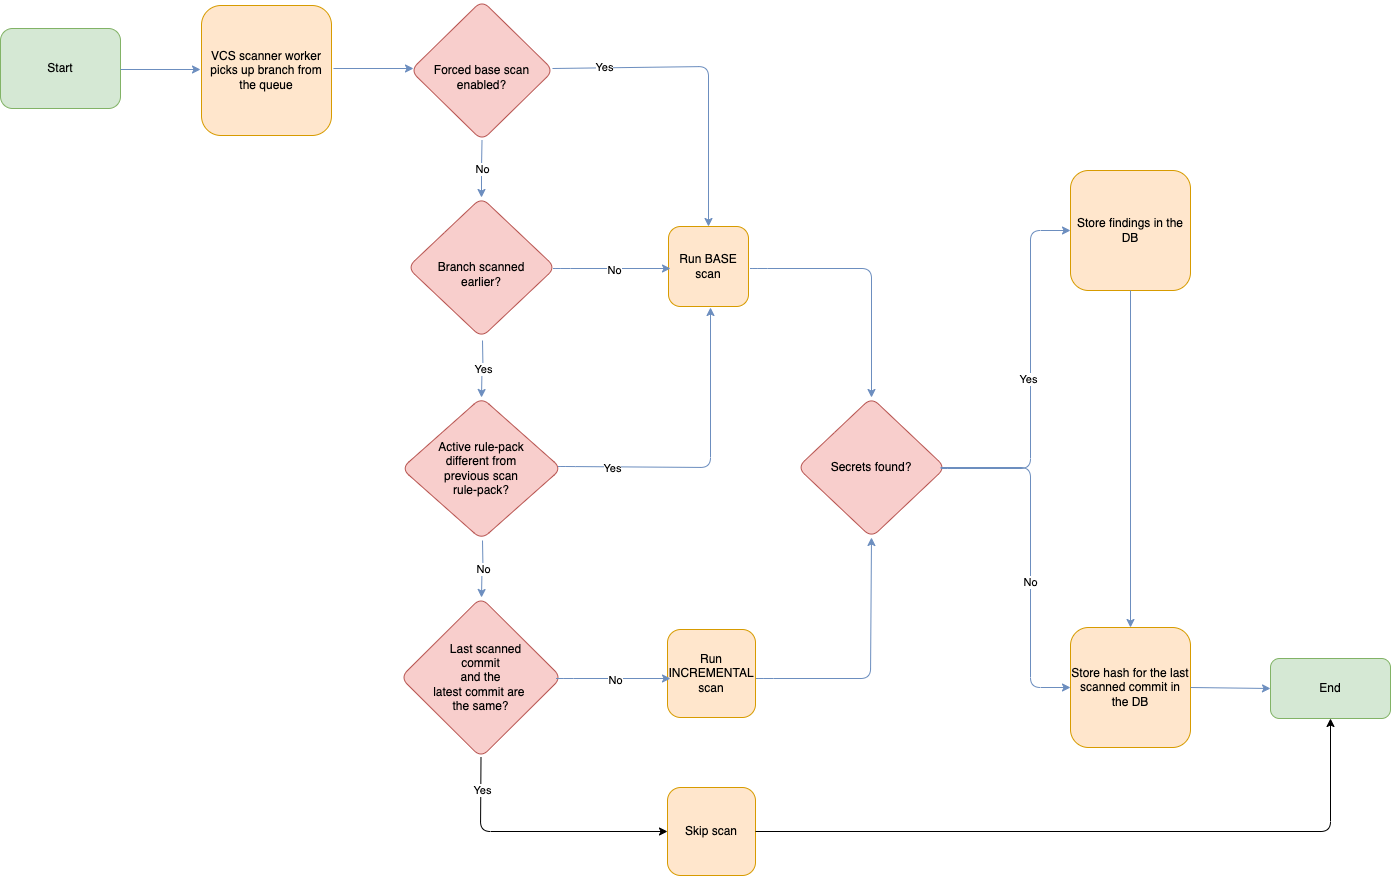

The diagram above was exported from draw.io. Its source (the exported page's mxGraphModel, read from the mxfile embedded in the PNG):
<mxGraphModel dx="849" dy="743" grid="1" gridSize="10" guides="1" tooltips="1" connect="1" arrows="1" fold="1" page="1" pageScale="1" pageWidth="827" pageHeight="1169" math="0" shadow="0">
  <root>
    <mxCell id="0" />
    <mxCell id="1" parent="0" />
    <mxCell id="gRvq6je83AL-i1MT_aTI-2" value="Start" style="rounded=1;whiteSpace=wrap;html=1;fillColor=#d5e8d4;strokeColor=#82b366;" parent="1" vertex="1">
      <mxGeometry x="10" y="121" width="120" height="80" as="geometry" />
    </mxCell>
    <mxCell id="gRvq6je83AL-i1MT_aTI-4" value="VCS scanner worker picks up branch from the queue" style="whiteSpace=wrap;html=1;aspect=fixed;rounded=1;fillColor=#ffe6cc;strokeColor=#d79b00;" parent="1" vertex="1">
      <mxGeometry x="211" y="98" width="130" height="130" as="geometry" />
    </mxCell>
    <mxCell id="gRvq6je83AL-i1MT_aTI-6" value="&lt;br&gt;Forced base scan enabled?" style="rhombus;whiteSpace=wrap;html=1;rounded=1;fillColor=#f8cecc;strokeColor=#b85450;" parent="1" vertex="1">
      <mxGeometry x="420" y="93" width="143" height="140" as="geometry" />
    </mxCell>
    <mxCell id="gRvq6je83AL-i1MT_aTI-19" value="No" style="edgeStyle=orthogonalEdgeStyle;rounded=0;orthogonalLoop=1;jettySize=auto;html=1;startArrow=classic;startFill=1;endArrow=none;endFill=0;fillColor=#dae8fc;strokeColor=#6c8ebf;" parent="1" source="gRvq6je83AL-i1MT_aTI-7" target="gRvq6je83AL-i1MT_aTI-6" edge="1">
      <mxGeometry relative="1" as="geometry" />
    </mxCell>
    <mxCell id="gRvq6je83AL-i1MT_aTI-7" value="&lt;br&gt;Branch scanned &lt;br&gt;earlier?" style="rhombus;whiteSpace=wrap;html=1;rounded=1;fillColor=#f8cecc;strokeColor=#b85450;" parent="1" vertex="1">
      <mxGeometry x="417" y="290" width="148" height="140" as="geometry" />
    </mxCell>
    <mxCell id="gRvq6je83AL-i1MT_aTI-8" value="Run BASE scan" style="whiteSpace=wrap;html=1;aspect=fixed;rounded=1;fillColor=#ffe6cc;strokeColor=#d79b00;" parent="1" vertex="1">
      <mxGeometry x="678" y="319" width="80" height="80" as="geometry" />
    </mxCell>
    <mxCell id="gRvq6je83AL-i1MT_aTI-9" value="" style="endArrow=classic;html=1;rounded=1;fillColor=#dae8fc;strokeColor=#6c8ebf;" parent="1" edge="1">
      <mxGeometry width="50" height="50" relative="1" as="geometry">
        <mxPoint x="570" y="361" as="sourcePoint" />
        <mxPoint x="680" y="361" as="targetPoint" />
        <Array as="points">
          <mxPoint x="560" y="361" />
          <mxPoint x="570" y="361" />
        </Array>
      </mxGeometry>
    </mxCell>
    <mxCell id="gRvq6je83AL-i1MT_aTI-24" value="No" style="edgeLabel;html=1;align=center;verticalAlign=middle;resizable=0;points=[];" parent="gRvq6je83AL-i1MT_aTI-9" vertex="1" connectable="0">
      <mxGeometry x="0.1247" y="-1" relative="1" as="geometry">
        <mxPoint as="offset" />
      </mxGeometry>
    </mxCell>
    <mxCell id="gRvq6je83AL-i1MT_aTI-10" value="" style="endArrow=classic;html=1;rounded=1;entryX=0.5;entryY=0;entryDx=0;entryDy=0;fillColor=#dae8fc;strokeColor=#6c8ebf;" parent="1" target="gRvq6je83AL-i1MT_aTI-8" edge="1">
      <mxGeometry width="50" height="50" relative="1" as="geometry">
        <mxPoint x="562" y="161" as="sourcePoint" />
        <mxPoint x="718" y="222" as="targetPoint" />
        <Array as="points">
          <mxPoint x="562" y="161" />
          <mxPoint x="718" y="159" />
        </Array>
      </mxGeometry>
    </mxCell>
    <mxCell id="gRvq6je83AL-i1MT_aTI-25" value="Yes" style="edgeLabel;html=1;align=center;verticalAlign=middle;resizable=0;points=[];" parent="gRvq6je83AL-i1MT_aTI-10" vertex="1" connectable="0">
      <mxGeometry x="-0.6708" y="1" relative="1" as="geometry">
        <mxPoint as="offset" />
      </mxGeometry>
    </mxCell>
    <mxCell id="gRvq6je83AL-i1MT_aTI-13" value="Active rule-pack &lt;br&gt;different from &lt;br&gt;previous scan &lt;br&gt;rule-pack?" style="rhombus;whiteSpace=wrap;html=1;rounded=1;fillColor=#f8cecc;strokeColor=#b85450;" parent="1" vertex="1">
      <mxGeometry x="411" y="490" width="160" height="142" as="geometry" />
    </mxCell>
    <mxCell id="gRvq6je83AL-i1MT_aTI-20" value="Yes" style="edgeStyle=orthogonalEdgeStyle;rounded=0;orthogonalLoop=1;jettySize=auto;html=1;startArrow=classic;startFill=1;endArrow=none;endFill=0;fillColor=#dae8fc;strokeColor=#6c8ebf;" parent="1" edge="1">
      <mxGeometry relative="1" as="geometry">
        <mxPoint x="491" y="490" as="sourcePoint" />
        <mxPoint x="492" y="433" as="targetPoint" />
      </mxGeometry>
    </mxCell>
    <mxCell id="gRvq6je83AL-i1MT_aTI-21" value="" style="endArrow=classic;html=1;rounded=1;endFill=1;fillColor=#dae8fc;strokeColor=#6c8ebf;" parent="1" edge="1">
      <mxGeometry width="50" height="50" relative="1" as="geometry">
        <mxPoint x="575" y="559" as="sourcePoint" />
        <mxPoint x="720" y="400" as="targetPoint" />
        <Array as="points">
          <mxPoint x="565" y="559" />
          <mxPoint x="575" y="559" />
          <mxPoint x="720" y="560" />
        </Array>
      </mxGeometry>
    </mxCell>
    <mxCell id="gRvq6je83AL-i1MT_aTI-23" value="Yes" style="edgeLabel;html=1;align=center;verticalAlign=middle;resizable=0;points=[];" parent="gRvq6je83AL-i1MT_aTI-21" vertex="1" connectable="0">
      <mxGeometry x="-0.5893" y="-1" relative="1" as="geometry">
        <mxPoint as="offset" />
      </mxGeometry>
    </mxCell>
    <mxCell id="gRvq6je83AL-i1MT_aTI-26" value="&amp;nbsp; &amp;nbsp;Last scanned &lt;br&gt;commit &lt;br&gt;and the &lt;br&gt;latest commit are&amp;nbsp;&lt;br&gt;the same?" style="rhombus;whiteSpace=wrap;html=1;rounded=1;fillColor=#f8cecc;strokeColor=#b85450;" parent="1" vertex="1">
      <mxGeometry x="410" y="690" width="161" height="160" as="geometry" />
    </mxCell>
    <mxCell id="gRvq6je83AL-i1MT_aTI-27" value="No" style="edgeStyle=orthogonalEdgeStyle;rounded=0;orthogonalLoop=1;jettySize=auto;html=1;startArrow=classic;startFill=1;endArrow=none;endFill=0;fillColor=#dae8fc;strokeColor=#6c8ebf;" parent="1" edge="1">
      <mxGeometry relative="1" as="geometry">
        <mxPoint x="491" y="690" as="sourcePoint" />
        <mxPoint x="492" y="633" as="targetPoint" />
      </mxGeometry>
    </mxCell>
    <mxCell id="gRvq6je83AL-i1MT_aTI-28" value="Run INCREMENTAL scan" style="whiteSpace=wrap;html=1;aspect=fixed;rounded=1;fillColor=#ffe6cc;strokeColor=#d79b00;" parent="1" vertex="1">
      <mxGeometry x="677" y="722" width="88" height="88" as="geometry" />
    </mxCell>
    <mxCell id="gRvq6je83AL-i1MT_aTI-29" value="" style="endArrow=classic;html=1;rounded=1;fillColor=#dae8fc;strokeColor=#6c8ebf;" parent="1" edge="1">
      <mxGeometry width="50" height="50" relative="1" as="geometry">
        <mxPoint x="573" y="771" as="sourcePoint" />
        <mxPoint x="680" y="771" as="targetPoint" />
        <Array as="points">
          <mxPoint x="563" y="771" />
          <mxPoint x="573" y="771" />
        </Array>
      </mxGeometry>
    </mxCell>
    <mxCell id="gRvq6je83AL-i1MT_aTI-30" value="No" style="edgeLabel;html=1;align=center;verticalAlign=middle;resizable=0;points=[];" parent="gRvq6je83AL-i1MT_aTI-29" vertex="1" connectable="0">
      <mxGeometry x="0.1247" y="-1" relative="1" as="geometry">
        <mxPoint as="offset" />
      </mxGeometry>
    </mxCell>
    <mxCell id="gRvq6je83AL-i1MT_aTI-34" value="" style="endArrow=classic;html=1;rounded=1;entryX=0.5;entryY=0;entryDx=0;entryDy=0;fillColor=#dae8fc;strokeColor=#6c8ebf;" parent="1" target="gRvq6je83AL-i1MT_aTI-39" edge="1">
      <mxGeometry width="50" height="50" relative="1" as="geometry">
        <mxPoint x="767" y="361" as="sourcePoint" />
        <mxPoint x="880" y="360" as="targetPoint" />
        <Array as="points">
          <mxPoint x="757" y="361" />
          <mxPoint x="767" y="361" />
          <mxPoint x="881" y="361" />
        </Array>
      </mxGeometry>
    </mxCell>
    <mxCell id="gRvq6je83AL-i1MT_aTI-38" value="" style="endArrow=classic;html=1;rounded=1;entryX=0.5;entryY=1;entryDx=0;entryDy=0;fillColor=#dae8fc;strokeColor=#6c8ebf;" parent="1" target="gRvq6je83AL-i1MT_aTI-39" edge="1">
      <mxGeometry width="50" height="50" relative="1" as="geometry">
        <mxPoint x="773" y="771" as="sourcePoint" />
        <mxPoint x="883" y="771" as="targetPoint" />
        <Array as="points">
          <mxPoint x="763" y="771" />
          <mxPoint x="773" y="771" />
          <mxPoint x="880" y="771" />
        </Array>
      </mxGeometry>
    </mxCell>
    <mxCell id="gRvq6je83AL-i1MT_aTI-39" value="Secrets found?" style="rhombus;whiteSpace=wrap;html=1;rounded=1;fillColor=#f8cecc;strokeColor=#b85450;" parent="1" vertex="1">
      <mxGeometry x="807" y="490" width="148" height="140" as="geometry" />
    </mxCell>
    <mxCell id="gRvq6je83AL-i1MT_aTI-40" value="Store findings in the DB" style="whiteSpace=wrap;html=1;aspect=fixed;rounded=1;fillColor=#ffe6cc;strokeColor=#d79b00;" parent="1" vertex="1">
      <mxGeometry x="1080" y="263" width="120" height="120" as="geometry" />
    </mxCell>
    <mxCell id="gRvq6je83AL-i1MT_aTI-41" value="Store hash for the last scanned commit in the DB" style="whiteSpace=wrap;html=1;aspect=fixed;rounded=1;fillColor=#ffe6cc;strokeColor=#d79b00;" parent="1" vertex="1">
      <mxGeometry x="1080" y="720" width="120" height="120" as="geometry" />
    </mxCell>
    <mxCell id="gRvq6je83AL-i1MT_aTI-42" value="" style="endArrow=classic;html=1;rounded=1;entryX=0;entryY=0.5;entryDx=0;entryDy=0;fillColor=#dae8fc;strokeColor=#6c8ebf;" parent="1" target="gRvq6je83AL-i1MT_aTI-40" edge="1">
      <mxGeometry width="50" height="50" relative="1" as="geometry">
        <mxPoint x="957" y="561" as="sourcePoint" />
        <mxPoint x="1071" y="690" as="targetPoint" />
        <Array as="points">
          <mxPoint x="947" y="561" />
          <mxPoint x="1040" y="561" />
          <mxPoint x="1040" y="323" />
        </Array>
      </mxGeometry>
    </mxCell>
    <mxCell id="gRvq6je83AL-i1MT_aTI-45" value="Yes" style="edgeLabel;html=1;align=center;verticalAlign=middle;resizable=0;points=[];" parent="gRvq6je83AL-i1MT_aTI-42" vertex="1" connectable="0">
      <mxGeometry x="0.0131" y="3" relative="1" as="geometry">
        <mxPoint as="offset" />
      </mxGeometry>
    </mxCell>
    <mxCell id="gRvq6je83AL-i1MT_aTI-44" value="" style="endArrow=classic;html=1;rounded=1;entryX=0;entryY=0.5;entryDx=0;entryDy=0;fillColor=#dae8fc;strokeColor=#6c8ebf;" parent="1" target="gRvq6je83AL-i1MT_aTI-41" edge="1">
      <mxGeometry width="50" height="50" relative="1" as="geometry">
        <mxPoint x="950" y="560" as="sourcePoint" />
        <mxPoint x="1087" y="429" as="targetPoint" />
        <Array as="points">
          <mxPoint x="1040" y="560" />
          <mxPoint x="1040" y="780" />
        </Array>
      </mxGeometry>
    </mxCell>
    <mxCell id="gRvq6je83AL-i1MT_aTI-46" value="No" style="edgeLabel;html=1;align=center;verticalAlign=middle;resizable=0;points=[];" parent="gRvq6je83AL-i1MT_aTI-44" vertex="1" connectable="0">
      <mxGeometry x="0.1657" y="-1" relative="1" as="geometry">
        <mxPoint as="offset" />
      </mxGeometry>
    </mxCell>
    <mxCell id="gRvq6je83AL-i1MT_aTI-47" value="" style="endArrow=classic;html=1;rounded=0;exitX=0.5;exitY=1;exitDx=0;exitDy=0;entryX=0.5;entryY=0;entryDx=0;entryDy=0;fillColor=#dae8fc;strokeColor=#6c8ebf;" parent="1" source="gRvq6je83AL-i1MT_aTI-40" target="gRvq6je83AL-i1MT_aTI-41" edge="1">
      <mxGeometry width="50" height="50" relative="1" as="geometry">
        <mxPoint x="890" y="610" as="sourcePoint" />
        <mxPoint x="940" y="560" as="targetPoint" />
      </mxGeometry>
    </mxCell>
    <mxCell id="gRvq6je83AL-i1MT_aTI-48" value="End" style="rounded=1;whiteSpace=wrap;html=1;fillColor=#d5e8d4;strokeColor=#82b366;" parent="1" vertex="1">
      <mxGeometry x="1280" y="751" width="120" height="60" as="geometry" />
    </mxCell>
    <mxCell id="gRvq6je83AL-i1MT_aTI-49" value="" style="endArrow=classic;html=1;rounded=0;entryX=0;entryY=0.5;entryDx=0;entryDy=0;exitX=1;exitY=0.5;exitDx=0;exitDy=0;fillColor=#dae8fc;strokeColor=#6c8ebf;" parent="1" source="gRvq6je83AL-i1MT_aTI-41" target="gRvq6je83AL-i1MT_aTI-48" edge="1">
      <mxGeometry width="50" height="50" relative="1" as="geometry">
        <mxPoint x="890" y="710" as="sourcePoint" />
        <mxPoint x="940" y="660" as="targetPoint" />
      </mxGeometry>
    </mxCell>
    <mxCell id="gRvq6je83AL-i1MT_aTI-50" value="" style="endArrow=classic;html=1;rounded=0;exitX=1;exitY=0.5;exitDx=0;exitDy=0;fillColor=#dae8fc;strokeColor=#6c8ebf;" parent="1" edge="1">
      <mxGeometry width="50" height="50" relative="1" as="geometry">
        <mxPoint x="130" y="162" as="sourcePoint" />
        <mxPoint x="210" y="162" as="targetPoint" />
      </mxGeometry>
    </mxCell>
    <mxCell id="gRvq6je83AL-i1MT_aTI-51" value="" style="endArrow=classic;html=1;rounded=0;fillColor=#dae8fc;strokeColor=#6c8ebf;" parent="1" edge="1">
      <mxGeometry width="50" height="50" relative="1" as="geometry">
        <mxPoint x="343" y="161" as="sourcePoint" />
        <mxPoint x="423" y="161" as="targetPoint" />
      </mxGeometry>
    </mxCell>
    <mxCell id="JZezPgyl7Efj2q0WPFvL-1" value="Skip scan" style="whiteSpace=wrap;html=1;aspect=fixed;rounded=1;fillColor=#ffe6cc;strokeColor=#d79b00;" vertex="1" parent="1">
      <mxGeometry x="677" y="880" width="88" height="88" as="geometry" />
    </mxCell>
    <mxCell id="JZezPgyl7Efj2q0WPFvL-2" value="" style="endArrow=classic;html=1;rounded=1;exitX=0.5;exitY=1;exitDx=0;exitDy=0;entryX=0;entryY=0.5;entryDx=0;entryDy=0;" edge="1" parent="1" source="gRvq6je83AL-i1MT_aTI-26" target="JZezPgyl7Efj2q0WPFvL-1">
      <mxGeometry width="50" height="50" relative="1" as="geometry">
        <mxPoint x="710" y="820" as="sourcePoint" />
        <mxPoint x="760" y="770" as="targetPoint" />
        <Array as="points">
          <mxPoint x="490" y="924" />
        </Array>
      </mxGeometry>
    </mxCell>
    <mxCell id="JZezPgyl7Efj2q0WPFvL-4" value="Yes" style="edgeLabel;html=1;align=center;verticalAlign=middle;resizable=0;points=[];" vertex="1" connectable="0" parent="JZezPgyl7Efj2q0WPFvL-2">
      <mxGeometry x="-0.751" y="1" relative="1" as="geometry">
        <mxPoint as="offset" />
      </mxGeometry>
    </mxCell>
    <mxCell id="JZezPgyl7Efj2q0WPFvL-3" value="" style="endArrow=classic;html=1;rounded=1;exitX=1;exitY=0.5;exitDx=0;exitDy=0;entryX=0.5;entryY=1;entryDx=0;entryDy=0;" edge="1" parent="1" source="JZezPgyl7Efj2q0WPFvL-1" target="gRvq6je83AL-i1MT_aTI-48">
      <mxGeometry width="50" height="50" relative="1" as="geometry">
        <mxPoint x="1100" y="820" as="sourcePoint" />
        <mxPoint x="1150" y="770" as="targetPoint" />
        <Array as="points">
          <mxPoint x="1340" y="924" />
        </Array>
      </mxGeometry>
    </mxCell>
  </root>
</mxGraphModel>